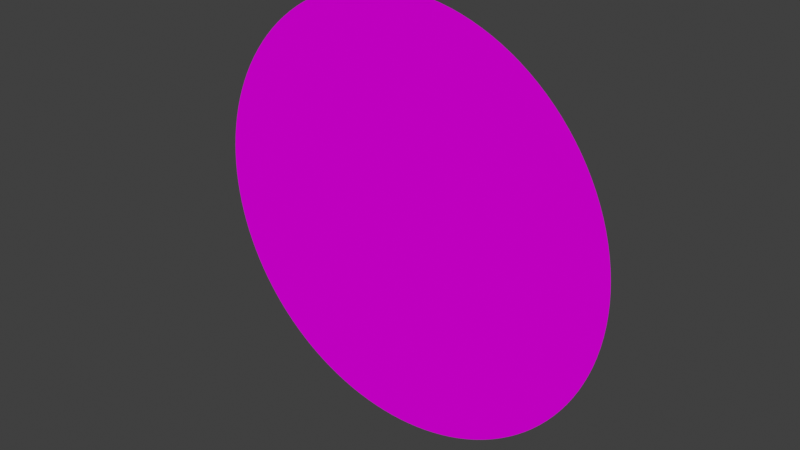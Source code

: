 # Source: shaken_sticker.blend  (saved by Blender 3.6.14; exported with 4.5.12 LTS)
import bpy
from mathutils import Matrix  # noqa: F401  (used for matrix-valued properties, if any)

bpy.ops.wm.read_factory_settings(use_empty=True)
scene = bpy.context.scene
scene.name = 'Scene'

# ---- images (referenced by path relative to the original .blend; pixels are not part of the script)
import os
ASSET_DIR = os.environ.get("B2B_ASSET_DIR", "")  # directory of the original .blend (textures are referenced by path, not embedded)
HERE = os.path.dirname(os.path.abspath(__file__))  # packed textures are extracted next to this script under _unpacked/

def load_image(name, relpath, width, height, colorspace="sRGB"):
    """Load a texture the original file referenced (path relative to the .blend, or extracted next to this script)."""
    p = next((c for c in (os.path.join(HERE, relpath), os.path.join(ASSET_DIR, relpath)) if relpath and os.path.exists(c)), "")
    if p:
        img = bpy.data.images.load(p, check_existing=True)
        img.name = name
    else:  # same state as the original file: an image datablock whose file is absent (Cycles renders it pink)
        img = bpy.data.images.new(name, width, height)
        img.source = "FILE"
        img.filepath = "//" + (relpath or name)
    img.colorspace_settings.name = colorspace
    return img
img_front_001 = load_image('front.001', 'project_base/vehicle/truck/upgrade/interior_decors/toyglass/shaken_sticker/texture/front.tga', 1024, 1024, 'sRGB')
img_back_001 = load_image('back.001', 'project_base/vehicle/truck/upgrade/interior_decors/toyglass/shaken_sticker/texture/back.tga', 1024, 1024, 'sRGB')
img_front = load_image('front', 'project_base/vehicle/truck/upgrade/interior_decors/toyglass/tenken_sticker/texture/front.tga', 1024, 1024, 'sRGB')
img_back = load_image('back', 'project_base/vehicle/truck/upgrade/interior_decors/toyglass/tenken_sticker/texture/back.tga', 1024, 1024, 'sRGB')

# ---- materials (node trees are filled in below, after node groups)
mat_front = bpy.data.materials.new('front')
mat_front.use_backface_culling = True
mat_front.use_transparent_shadow = False
mat_back = bpy.data.materials.new('back')
mat_back.alpha_threshold = 0.05
mat_back.use_backface_culling = True
mat_back.use_transparent_shadow = False
mat_tenken_front = bpy.data.materials.new('tenken_front')
mat_tenken_front.alpha_threshold = 0.05
mat_tenken_front.use_backface_culling = True
mat_tenken_front.use_transparent_shadow = False
mat_tenken_back = bpy.data.materials.new('tenken_back')
mat_tenken_back.use_backface_culling = True
mat_tenken_back.use_transparent_shadow = False

# ---- node groups
ng_scs_ng_lineartosrgb = bpy.data.node_groups.new('.SCS_NG_LinearToSRGB', 'ShaderNodeTree')
_s = ng_scs_ng_lineartosrgb.interface.new_socket(name='Value', in_out='OUTPUT', socket_type='NodeSocketFloat')
_s = ng_scs_ng_lineartosrgb.interface.new_socket(name='Value', in_out='INPUT', socket_type='NodeSocketFloat')
_N = ng_scs_ng_lineartosrgb.nodes; _L = ng_scs_ng_lineartosrgb.links
n0 = _N.new('NodeGroupInput'); n0.name = 'グループ入力'; n0.location = (-185, 0)
n1 = _N.new('NodeGroupOutput'); n1.name = 'グループ出力'; n1.location = (1295, 0)
n2 = _N.new('ShaderNodeMath'); n2.name = 'SMALL_FINAL=L*12.92'; n2.location = (555, 200)
n2.label = 'SMALL_FINAL=L*12.92'
n2.operation = 'MULTIPLY'
n2.inputs[1].default_value = 12.92
n3 = _N.new('ShaderNodeMath'); n3.name = 'BIG_LPOW=L^(1/2.4)'; n3.location = (185, -200)
n3.label = 'BIG_LPOW=L^(1/2.4)'
n3.operation = 'POWER'
n3.inputs[1].default_value = 0.4167
n4 = _N.new('ShaderNodeMath'); n4.name = 'BIG_LMULT=1.055*BIG_LPOW'; n4.location = (370, -200)
n4.label = 'BIG_LMULT=1.055*BIG_LPOW'
n4.operation = 'MULTIPLY'
n4.inputs[1].default_value = 1.055
n5 = _N.new('ShaderNodeMath'); n5.name = 'BIG_FINAL=BIG_LMULT-0.055'; n5.location = (555, -200)
n5.label = 'BIG_FINAL=BIG_LMULT-0.055'
n5.operation = 'SUBTRACT'
n5.inputs[1].default_value = 0.055
n6 = _N.new('ShaderNodeMath'); n6.name = 'IS_SMALL=L < 0.0031308'; n6.location = (740, 400)
n6.label = 'IS_SMALL=L < 0.0031308'
n6.operation = 'LESS_THAN'
n6.inputs[1].default_value = 0.003131
n7 = _N.new('ShaderNodeMath'); n7.name = 'IS_BIG=L > 0.0031308'; n7.location = (740, 0)
n7.label = 'IS_BIG=L > 0.0031308'
n7.operation = 'GREATER_THAN'
n7.inputs[1].default_value = 0.003131
n8 = _N.new('ShaderNodeMath'); n8.name = 'SMALL_FINAL*IS_SMALL'; n8.location = (925, 300)
n8.label = 'SMALL_FINAL*IS_SMALL'
n8.operation = 'MULTIPLY'
n9 = _N.new('ShaderNodeMath'); n9.name = 'BIG_FINAL*IS_BIG'; n9.location = (925, -100)
n9.label = 'BIG_FINAL*IS_BIG'
n9.operation = 'MULTIPLY'
n10 = _N.new('ShaderNodeMath'); n10.name = 'SMALL+BIG'; n10.location = (1110, 0)
n10.label = 'SMALL+BIG'
_L.new(n0.outputs[0], n3.inputs[0])
_L.new(n3.outputs[0], n4.inputs[0])
_L.new(n0.outputs[0], n2.inputs[0])
_L.new(n4.outputs[0], n5.inputs[0])
_L.new(n0.outputs[0], n6.inputs[0])
_L.new(n0.outputs[0], n7.inputs[0])
_L.new(n6.outputs[0], n8.inputs[0])
_L.new(n2.outputs[0], n8.inputs[1])
_L.new(n7.outputs[0], n9.inputs[0])
_L.new(n5.outputs[0], n9.inputs[1])
_L.new(n8.outputs[0], n10.inputs[0])
_L.new(n9.outputs[0], n10.inputs[1])
_L.new(n10.outputs[0], n1.inputs[0])
n1.is_active_output = True
ng_scs_ng_vcolorgroup = bpy.data.node_groups.new('.SCS_NG_VColorGroup', 'ShaderNodeTree')
_s = ng_scs_ng_vcolorgroup.interface.new_socket(name='Vertex Color', in_out='OUTPUT', socket_type='NodeSocketColor')
_s = ng_scs_ng_vcolorgroup.interface.new_socket(name='Vertex Color Alpha', in_out='OUTPUT', socket_type='NodeSocketFloat')
_N = ng_scs_ng_vcolorgroup.nodes; _L = ng_scs_ng_vcolorgroup.links
n0 = _N.new('NodeGroupOutput'); n0.name = 'グループ出力'; n0.location = (925, 0)
n1 = _N.new('ShaderNodeVertexColor'); n1.name = 'VertexColor'; n1.location = (185, 200)
n1.label = 'VertexColor'
n1.layer_name = 'Col'
n2 = _N.new('ShaderNodeVertexColor'); n2.name = 'VertexColorAlpha'; n2.location = (185, -100)
n2.label = 'VertexColorAlpha'
n2.layer_name = 'Col_alpha'
n3 = _N.new('ShaderNodeSeparateRGB'); n3.name = 'VertexColorToRGB'; n3.location = (370, 200)
n3.label = 'VertexColorToRGB'
n4 = _N.new('ShaderNodeRGBToBW'); n4.name = 'VertexColAToBW'; n4.location = (370, -100)
n4.label = 'VertexColAToBW'
n5 = _N.new('ShaderNodeGroup'); n5.name = 'RedLinearToSRGB'; n5.location = (555, 350)
n5.label = 'RedLinearToSRGB'
n5.node_tree = ng_scs_ng_lineartosrgb
n6 = _N.new('ShaderNodeGroup'); n6.name = 'GreenLinearToSRGB'; n6.location = (555, 200)
n6.label = 'GreenLinearToSRGB'
n6.node_tree = ng_scs_ng_lineartosrgb
n7 = _N.new('ShaderNodeGroup'); n7.name = 'BlueLinearToSRGB'; n7.location = (555, 50)
n7.label = 'BlueLinearToSRGB'
n7.node_tree = ng_scs_ng_lineartosrgb
n8 = _N.new('ShaderNodeGroup'); n8.name = 'ALphaLinearToSRGB'; n8.location = (555, -100)
n8.label = 'ALphaLinearToSRGB'
n8.node_tree = ng_scs_ng_lineartosrgb
n9 = _N.new('ShaderNodeMath'); n9.name = 'AlphaExtend'; n9.location = (740, -100)
n9.label = 'AlphaExtend'
n9.operation = 'MULTIPLY'
n9.inputs[1].default_value = 2.0
n10 = _N.new('ShaderNodeCombineRGB'); n10.name = 'VertexColorRGBCombine'; n10.location = (740, 200)
n10.label = 'VertexColorRGBCombine'
_L.new(n1.outputs[0], n3.inputs[0])
_L.new(n2.outputs[0], n4.inputs[0])
_L.new(n3.outputs[0], n5.inputs[0])
_L.new(n3.outputs[1], n6.inputs[0])
_L.new(n3.outputs[2], n7.inputs[0])
_L.new(n4.outputs[0], n8.inputs[0])
_L.new(n5.outputs[0], n10.inputs[0])
_L.new(n6.outputs[0], n10.inputs[1])
_L.new(n7.outputs[0], n10.inputs[2])
_L.new(n8.outputs[0], n9.inputs[0])
_L.new(n10.outputs[0], n0.inputs[0])
_L.new(n9.outputs[0], n0.inputs[1])
n0.is_active_output = True
ng_scs_ng_lightingevaluator = bpy.data.node_groups.new('.SCS_NG_LightingEvaluator', 'ShaderNodeTree')
_s = ng_scs_ng_lightingevaluator.interface.new_socket(name='Diffuse Lighting', in_out='OUTPUT', socket_type='NodeSocketColor')
_s = ng_scs_ng_lightingevaluator.interface.new_socket(name='Specular Lighting', in_out='OUTPUT', socket_type='NodeSocketColor')
_s = ng_scs_ng_lightingevaluator.interface.new_socket(name='Normal', in_out='OUTPUT', socket_type='NodeSocketVector')
_s = ng_scs_ng_lightingevaluator.interface.new_socket(name='Normal Vector', in_out='INPUT', socket_type='NodeSocketVector')
_s = ng_scs_ng_lightingevaluator.interface.new_socket(name='Incoming Vector', in_out='INPUT', socket_type='NodeSocketVector')
_s = ng_scs_ng_lightingevaluator.interface.new_socket(name='Shininess', in_out='INPUT', socket_type='NodeSocketFloat')
_s = ng_scs_ng_lightingevaluator.interface.new_socket(name='Flat Lighting', in_out='INPUT', socket_type='NodeSocketFloat')
_N = ng_scs_ng_lightingevaluator.nodes; _L = ng_scs_ng_lightingevaluator.links
n0 = _N.new('NodeGroupInput'); n0.name = 'グループ入力'; n0.location = (-185, -100)
n1 = _N.new('NodeGroupOutput'); n1.name = 'グループ出力'; n1.location = (2035, 0)
n2 = _N.new('ShaderNodeCombineXYZ'); n2.name = 'LightDir'; n2.location = (-370, 100)
n2.label = 'LightDir'
n2.inputs[1].default_value = 0.5
n2.inputs[2].default_value = -0.5
n3 = _N.new('ShaderNodeVectorTransform'); n3.name = 'CameraToWorld'; n3.location = (-185, 100)
n3.label = 'CameraToWorld'
n3.convert_from = 'CAMERA'
n3.convert_to = 'WORLD'
n4 = _N.new('ShaderNodeVectorMath'); n4.name = 'NormalizedCameraWorld'; n4.location = (0, 100)
n4.label = 'NormalizedCameraWorld'
n4.operation = 'NORMALIZE'
n5 = _N.new('ShaderNodeRGB'); n5.name = 'AmbientLightColor'; n5.location = (0, 600)
n5.label = 'AmbientLightColor'
n5.outputs[0].default_value = (0.3061, 0.3061, 0.3061, 1.0)
n6 = _N.new('ShaderNodeRGB'); n6.name = 'DiffuseLightColor'; n6.location = (0, 400)
n6.label = 'DiffuseLightColor'
n6.outputs[0].default_value = (0.903, 0.903, 0.903, 1.0)
n7 = _N.new('ShaderNodeRGB'); n7.name = 'SpecularLightColor'; n7.location = (0, -400)
n7.label = 'SpecularLightColor'
n7.outputs[0].default_value = (0.5085, 0.5085, 0.5085, 1.0)
n8 = _N.new('ShaderNodeVectorMath'); n8.name = 'NDotL=dot(NormalVector, NLight)'; n8.location = (370, 200)
n8.label = 'NDotL=dot(NormalVector, NLight)'
n8.operation = 'DOT_PRODUCT'
n9 = _N.new('ShaderNodeMath'); n9.name = 'DiffFac=max(0, NDotL)'; n9.location = (555, 300)
n9.label = 'DiffFac=max(0, NDotL)'
n9.operation = 'MAXIMUM'
n9.inputs[1].default_value = 0.0
n10 = _N.new('ShaderNodeVectorMath'); n10.name = 'Diff=DiffuseLightColor*DiffFac'; n10.location = (740, 450)
n10.label = 'Diff=DiffuseLightColor*DiffFac'
n10.operation = 'MULTIPLY'
n11 = _N.new('ShaderNodeVectorMath'); n11.name = 'DFlat=DiffuseLightColor*0.4'; n11.location = (740, 250)
n11.label = 'DFlat=DiffuseLightColor*0.4'
n11.operation = 'MULTIPLY'
n11.inputs[1].default_value = (0.4, 0.4, 0.4)
n12 = _N.new('ShaderNodeMixRGB'); n12.name = 'FlatFilter'; n12.location = (925, 400)
n12.label = 'FlatFilter'
n13 = _N.new('ShaderNodeVectorMath'); n13.name = 'D=AmbientLight+Diff'; n13.location = (1110, 600)
n13.label = 'D=AmbientLight+Diff'
n14 = _N.new('ShaderNodeVectorMath'); n14.name = 'NSum=IncomingVector+NLight'; n14.location = (370, 0)
n14.label = 'NSum=IncomingVector+NLight'
n15 = _N.new('ShaderNodeVectorMath'); n15.name = 'NHalf=normalize(NSum)'; n15.location = (555, 0)
n15.label = 'NHalf=normalize(NSum)'
n15.operation = 'NORMALIZE'
n16 = _N.new('ShaderNodeVectorMath'); n16.name = 'NDotH=dot(NormalVector, NHalf)'; n16.location = (740, -100)
n16.label = 'NDotH=dot(NormalVector, NHalf)'
n16.operation = 'DOT_PRODUCT'
n17 = _N.new('ShaderNodeMath'); n17.name = 'NDotHMax=max(0.0, NDotH)'; n17.location = (925, -100)
n17.label = 'NDotHMax=max(0.0, NDotH)'
n17.operation = 'MAXIMUM'
n17.inputs[1].default_value = 0.0
n18 = _N.new('ShaderNodeMath'); n18.name = 'NDotLSpecCut=NDotL*10'; n18.location = (1110, 0)
n18.label = 'NDotLSpecCut=NDotL*10'
n18.operation = 'MULTIPLY'
n18.use_clamp = True
n18.inputs[1].default_value = 10.0
n19 = _N.new('ShaderNodeMath'); n19.name = 'SpecFac=pow(NDotHMax, Shininess)'; n19.location = (1110, -200)
n19.label = 'SpecFac=pow(NDotHMax, Shininess)'
n19.operation = 'POWER'
n20 = _N.new('ShaderNodeMath'); n20.name = 'SpecFacSmooth=SpecFac*NDotLSpecCut'; n20.location = (1295, 0)
n20.label = 'SpecFacSmooth=SpecFac*NDotLSpecCut'
n20.operation = 'MULTIPLY'
n21 = _N.new('ShaderNodeVectorMath'); n21.name = 'S=SpecularLightColor*SpecFacSmooth'; n21.location = (1480, -200)
n21.label = 'S=SpecularLightColor*SpecFacSmooth'
n21.operation = 'MULTIPLY'
n22 = _N.new('ShaderNodeMixRGB'); n22.name = 'FlatFilter.001'; n22.location = (1665, -200)
n22.label = 'FlatFilter'
n22.inputs[2].default_value = (0.0, 0.0, 0.0, 0.0)
_L.new(n2.outputs[0], n3.inputs[0])
_L.new(n3.outputs[0], n4.inputs[0])
_L.new(n4.outputs[0], n8.inputs[0])
_L.new(n0.outputs[0], n8.inputs[1])
_L.new(n4.outputs[0], n14.inputs[0])
_L.new(n0.outputs[1], n14.inputs[1])
_L.new(n8.outputs[1], n9.inputs[0])
_L.new(n14.outputs[0], n15.inputs[0])
_L.new(n6.outputs[0], n10.inputs[0])
_L.new(n9.outputs[0], n10.inputs[1])
_L.new(n6.outputs[0], n11.inputs[0])
_L.new(n15.outputs[0], n16.inputs[0])
_L.new(n0.outputs[0], n16.inputs[1])
_L.new(n0.outputs[3], n12.inputs[0])
_L.new(n10.outputs[0], n12.inputs[1])
_L.new(n11.outputs[0], n12.inputs[2])
_L.new(n16.outputs[1], n17.inputs[0])
_L.new(n5.outputs[0], n13.inputs[0])
_L.new(n12.outputs[0], n13.inputs[1])
_L.new(n8.outputs[1], n18.inputs[0])
_L.new(n17.outputs[0], n19.inputs[0])
_L.new(n0.outputs[2], n19.inputs[1])
_L.new(n18.outputs[0], n20.inputs[0])
_L.new(n19.outputs[0], n20.inputs[1])
_L.new(n20.outputs[0], n21.inputs[0])
_L.new(n7.outputs[0], n21.inputs[1])
_L.new(n0.outputs[3], n22.inputs[0])
_L.new(n21.outputs[0], n22.inputs[1])
_L.new(n13.outputs[0], n1.inputs[0])
_L.new(n22.outputs[0], n1.inputs[1])
_L.new(n0.outputs[0], n1.inputs[2])
n1.is_active_output = True
ng_scs_ng_outputshadergroup = bpy.data.node_groups.new('.SCS_NG_OutputShaderGroup', 'ShaderNodeTree')
_s = ng_scs_ng_outputshadergroup.interface.new_socket(name='Shader', in_out='OUTPUT', socket_type='NodeSocketShader')
_s = ng_scs_ng_outputshadergroup.interface.new_socket(name='Color', in_out='INPUT', socket_type='NodeSocketColor')
_s = ng_scs_ng_outputshadergroup.interface.new_socket(name='Alpha', in_out='INPUT', socket_type='NodeSocketFloat')
_s.default_value = 1.0
_N = ng_scs_ng_outputshadergroup.nodes; _L = ng_scs_ng_outputshadergroup.links
n0 = _N.new('NodeGroupInput'); n0.name = 'グループ入力'; n0.location = (-185, 0)
n1 = _N.new('NodeGroupOutput'); n1.name = 'グループ出力'; n1.location = (555, 0)
n2 = _N.new('ShaderNodeEmission'); n2.name = 'EmissionMaterial'; n2.location = (185, 200)
n2.label = 'EmissionMaterial'
n3 = _N.new('ShaderNodeClamp'); n3.name = 'AlphaClamp'; n3.location = (185, 0)
n3.label = 'AlphaClamp'
n4 = _N.new('ShaderNodeBsdfTransparent'); n4.name = 'TransparentMaterial'; n4.location = (185, -200)
n4.label = 'TransparentMaterial'
n5 = _N.new('ShaderNodeMixShader'); n5.name = 'MixShader'; n5.location = (370, 0)
n5.label = 'MixShader'
_L.new(n0.outputs[0], n2.inputs[0])
_L.new(n0.outputs[1], n3.inputs[0])
_L.new(n3.outputs[0], n5.inputs[0])
_L.new(n4.outputs[0], n5.inputs[1])
_L.new(n2.outputs[0], n5.inputs[2])
_L.new(n5.outputs[0], n1.inputs[0])
n1.is_active_output = True
ng_scs_ng_composelighting = bpy.data.node_groups.new('.SCS_NG_ComposeLighting', 'ShaderNodeTree')
_s = ng_scs_ng_composelighting.interface.new_socket(name='Shader', in_out='OUTPUT', socket_type='NodeSocketShader')
_s = ng_scs_ng_composelighting.interface.new_socket(name='Color', in_out='OUTPUT', socket_type='NodeSocketColor')
_s = ng_scs_ng_composelighting.interface.new_socket(name='Alpha', in_out='OUTPUT', socket_type='NodeSocketFloat')
_s = ng_scs_ng_composelighting.interface.new_socket(name='AddAmbient', in_out='INPUT', socket_type='NodeSocketFloat')
_s = ng_scs_ng_composelighting.interface.new_socket(name='Diffuse Color', in_out='INPUT', socket_type='NodeSocketColor')
_s = ng_scs_ng_composelighting.interface.new_socket(name='Specular Color', in_out='INPUT', socket_type='NodeSocketColor')
_s = ng_scs_ng_composelighting.interface.new_socket(name='Env Color', in_out='INPUT', socket_type='NodeSocketColor')
_s = ng_scs_ng_composelighting.interface.new_socket(name='Diffuse Lighting', in_out='INPUT', socket_type='NodeSocketColor')
_s = ng_scs_ng_composelighting.interface.new_socket(name='Specular Lighting', in_out='INPUT', socket_type='NodeSocketColor')
_s = ng_scs_ng_composelighting.interface.new_socket(name='Alpha', in_out='INPUT', socket_type='NodeSocketFloat')
_N = ng_scs_ng_composelighting.nodes; _L = ng_scs_ng_composelighting.links
n0 = _N.new('NodeGroupInput'); n0.name = 'グループ入力'; n0.location = (-185, 0)
n1 = _N.new('NodeGroupOutput'); n1.name = 'グループ出力'; n1.location = (1480, 0)
n2 = _N.new('ShaderNodeRGB'); n2.name = 'AdditionalAmbientColor'; n2.location = (185, 400)
n2.label = 'AdditionalAmbientColor'
n2.outputs[0].default_value = (0.3061, 0.3061, 0.3061, 1.0)
n3 = _N.new('ShaderNodeVectorMath'); n3.name = 'AA=AddAmbient*AdditionalAmbientColor'; n3.location = (370, 350)
n3.label = 'AA=AddAmbient*AdditionalAmbientColor'
n3.operation = 'MULTIPLY'
n4 = _N.new('ShaderNodeVectorMath'); n4.name = 'DLF=DL+AA'; n4.location = (555, 300)
n4.label = 'DLF=DL+AA'
n5 = _N.new('ShaderNodeVectorMath'); n5.name = 'Diffuse=DC*DLF'; n5.location = (740, 250)
n5.label = 'Diffuse=DC*DLF'
n5.operation = 'MULTIPLY'
n6 = _N.new('ShaderNodeVectorMath'); n6.name = 'Specular=SC*SL'; n6.location = (740, 50)
n6.label = 'Specular=SC*SL'
n6.operation = 'MULTIPLY'
n7 = _N.new('ShaderNodeVectorMath'); n7.name = 'DiffSpec=Diffuse+Specular'; n7.location = (925, 100)
n7.label = 'DiffSpec=Diffuse+Specular'
n8 = _N.new('ShaderNodeVectorMath'); n8.name = 'Result=DiffSpec+Env'; n8.location = (1110, 0)
n8.label = 'Result=DiffSpec+Env'
n9 = _N.new('ShaderNodeGroup'); n9.name = 'OutMaterial'; n9.location = (1295, 0)
n9.label = 'OutMaterial'
n9.node_tree = ng_scs_ng_outputshadergroup
_L.new(n2.outputs[0], n3.inputs[0])
_L.new(n0.outputs[0], n3.inputs[1])
_L.new(n3.outputs[0], n4.inputs[0])
_L.new(n0.outputs[4], n4.inputs[1])
_L.new(n4.outputs[0], n5.inputs[0])
_L.new(n0.outputs[1], n5.inputs[1])
_L.new(n0.outputs[2], n6.inputs[0])
_L.new(n0.outputs[5], n6.inputs[1])
_L.new(n5.outputs[0], n7.inputs[0])
_L.new(n6.outputs[0], n7.inputs[1])
_L.new(n7.outputs[0], n8.inputs[0])
_L.new(n0.outputs[3], n8.inputs[1])
_L.new(n8.outputs[0], n9.inputs[0])
_L.new(n0.outputs[6], n9.inputs[1])
_L.new(n9.outputs[0], n1.inputs[0])
_L.new(n8.outputs[0], n1.inputs[1])
_L.new(n0.outputs[6], n1.inputs[2])
n1.is_active_output = True
ng_scs_ng_alpharemapgroup = bpy.data.node_groups.new('.SCS_NG_AlphaRemapGroup', 'ShaderNodeTree')
_s = ng_scs_ng_alpharemapgroup.interface.new_socket(name='Weighted Alpha', in_out='OUTPUT', socket_type='NodeSocketFloat')
_s = ng_scs_ng_alpharemapgroup.interface.new_socket(name='Alpha', in_out='INPUT', socket_type='NodeSocketFloat')
_s = ng_scs_ng_alpharemapgroup.interface.new_socket(name='Factor1', in_out='INPUT', socket_type='NodeSocketFloat')
_s = ng_scs_ng_alpharemapgroup.interface.new_socket(name='Factor2', in_out='INPUT', socket_type='NodeSocketFloat')
_N = ng_scs_ng_alpharemapgroup.nodes; _L = ng_scs_ng_alpharemapgroup.links
n0 = _N.new('NodeGroupInput'); n0.name = 'グループ入力'; n0.location = (0, 0)
n1 = _N.new('NodeGroupOutput'); n1.name = 'グループ出力'; n1.location = (555, 0)
n2 = _N.new('ShaderNodeMath'); n2.name = 'MultiplyFact1'; n2.location = (185, 100)
n2.label = 'MultiplyFact1'
n2.operation = 'MULTIPLY'
n3 = _N.new('ShaderNodeMath'); n3.name = 'AddFact2'; n3.location = (370, 0)
n3.label = 'AddFact2'
n3.use_clamp = True
_L.new(n0.outputs[0], n2.inputs[0])
_L.new(n0.outputs[1], n2.inputs[1])
_L.new(n2.outputs[0], n3.inputs[0])
_L.new(n0.outputs[2], n3.inputs[1])
_L.new(n3.outputs[0], n1.inputs[0])
n1.is_active_output = True

# ---- material node trees
mat_front.use_nodes = True; mat_front.node_tree.nodes.clear()
_N = mat_front.node_tree.nodes; _L = mat_front.node_tree.links
n0 = _N.new('ShaderNodeGroup'); n0.name = 'VColorGroup'; n0.location = (-185, 1650)
n0.label = 'VColorGroup'
n0.node_tree = ng_scs_ng_vcolorgroup
n1 = _N.new('ShaderNodeUVMap'); n1.name = 'FirstUVs'; n1.location = (-185, 1500)
n1.label = 'FirstUVs'
n1.uv_map = 'UV_0'
n2 = _N.new('ShaderNodeNewGeometry'); n2.name = 'Geometry'; n2.location = (-185, 1350)
n2.label = 'Geometry'
n3 = _N.new('ShaderNodeRGB'); n3.name = 'DiffuseColor'; n3.location = (185, 1700)
n3.label = 'DiffuseColor'
n3.outputs[0].default_value = (1.0, 1.0, 1.0, 1.0)
n4 = _N.new('ShaderNodeRGB'); n4.name = 'SpecularColor'; n4.location = (185, 1900)
n4.label = 'SpecularColor'
n4.outputs[0].default_value = (1.0, 1.0, 1.0, 1.0)
n5 = _N.new('ShaderNodeVectorMath'); n5.name = 'VertexColorScale'; n5.location = (555, 1550)
n5.label = 'VertexColorScale'
n5.operation = 'MULTIPLY'
n5.inputs[1].default_value = (2.0, 2.0, 2.0)
n6 = _N.new('ShaderNodeMath'); n6.name = 'OpacityMultiplier'; n6.location = (555, 1300)
n6.label = 'OpacityMultiplier'
n6.operation = 'MULTIPLY'
n7 = _N.new('ShaderNodeTexImage'); n7.name = 'BaseTex'; n7.location = (185, 1500)
n7.label = 'BaseTex'
n7.width = 140
n7.image = img_front_001
n7.extension = 'EXTEND'
n8 = _N.new('ShaderNodeVectorMath'); n8.name = 'VertexColorMultiplier'; n8.location = (740, 1500)
n8.label = 'VertexColorMultiplier'
n8.operation = 'MULTIPLY'
n9 = _N.new('ShaderNodeVectorMath'); n9.name = 'DiffMultiplier'; n9.location = (925, 1650)
n9.label = 'DiffMultiplier'
n9.operation = 'MULTIPLY'
n10 = _N.new('ShaderNodeGroup'); n10.name = 'LightingEvaluator'; n10.location = (1295, 1800)
n10.label = 'LightingEvaluator'
n10.node_tree = ng_scs_ng_lightingevaluator
n10.inputs[2].default_value = 50.0
n10.inputs[3].default_value = 0.0
n11 = _N.new('ShaderNodeGroup'); n11.name = 'ComposeLighting'; n11.location = (1480, 2000)
n11.label = 'ComposeLighting'
n11.node_tree = ng_scs_ng_composelighting
n11.inputs[0].default_value = 0.0
n11.inputs[3].default_value = (0.0, 0.0, 0.0, 1.0)
n11.inputs[6].default_value = 1.0
n12 = _N.new('ShaderNodeOutputMaterial'); n12.name = 'Output'; n12.location = (1665, 1800)
n12.label = 'Output'
n13 = _N.new('ShaderNodeVectorMath'); n13.name = 'SpecMultiplier'; n13.location = (555, 1900)
n13.label = 'SpecMultiplier'
n13.operation = 'MULTIPLY'
n14 = _N.new('ShaderNodeGroup'); n14.name = 'RemapAlphaToWeight'; n14.location = (370, 1900)
n14.label = 'RemapAlphaToWeight'
n14.node_tree = ng_scs_ng_alpharemapgroup
n14.inputs[1].default_value = 1.0
n14.inputs[2].default_value = 0.0
_L.new(n1.outputs[0], n7.inputs[0])
_L.new(n0.outputs[0], n5.inputs[0])
_L.new(n5.outputs[0], n8.inputs[0])
_L.new(n7.outputs[0], n8.inputs[1])
_L.new(n3.outputs[0], n9.inputs[0])
_L.new(n8.outputs[0], n9.inputs[1])
_L.new(n7.outputs[1], n6.inputs[0])
_L.new(n0.outputs[1], n6.inputs[1])
_L.new(n2.outputs[1], n10.inputs[0])
_L.new(n2.outputs[4], n10.inputs[1])
_L.new(n9.outputs[0], n11.inputs[1])
_L.new(n10.outputs[1], n11.inputs[5])
_L.new(n10.outputs[0], n11.inputs[4])
_L.new(n11.outputs[0], n12.inputs[0])
_L.new(n7.outputs[1], n14.inputs[0])
_L.new(n14.outputs[0], n13.inputs[1])
_L.new(n4.outputs[0], n13.inputs[0])
_L.new(n13.outputs[0], n11.inputs[2])
n12.is_active_output = True
mat_back.use_nodes = True; mat_back.node_tree.nodes.clear()
_N = mat_back.node_tree.nodes; _L = mat_back.node_tree.links
n0 = _N.new('ShaderNodeGroup'); n0.name = 'VColorGroup'; n0.location = (-185, 1650)
n0.label = 'VColorGroup'
n0.node_tree = ng_scs_ng_vcolorgroup
n1 = _N.new('ShaderNodeUVMap'); n1.name = 'FirstUVs'; n1.location = (-185, 1500)
n1.label = 'FirstUVs'
n1.uv_map = 'UV_0'
n2 = _N.new('ShaderNodeNewGeometry'); n2.name = 'Geometry'; n2.location = (-185, 1350)
n2.label = 'Geometry'
n3 = _N.new('ShaderNodeRGB'); n3.name = 'DiffuseColor'; n3.location = (185, 1700)
n3.label = 'DiffuseColor'
n3.outputs[0].default_value = (1.0, 1.0, 1.0, 1.0)
n4 = _N.new('ShaderNodeRGB'); n4.name = 'SpecularColor'; n4.location = (185, 1900)
n4.label = 'SpecularColor'
n4.outputs[0].default_value = (1.0, 1.0, 1.0, 1.0)
n5 = _N.new('ShaderNodeVectorMath'); n5.name = 'VertexColorScale'; n5.location = (555, 1550)
n5.label = 'VertexColorScale'
n5.operation = 'MULTIPLY'
n5.inputs[1].default_value = (2.0, 2.0, 2.0)
n6 = _N.new('ShaderNodeMath'); n6.name = 'OpacityMultiplier'; n6.location = (555, 1300)
n6.label = 'OpacityMultiplier'
n6.operation = 'MULTIPLY'
n7 = _N.new('ShaderNodeTexImage'); n7.name = 'BaseTex'; n7.location = (185, 1500)
n7.label = 'BaseTex'
n7.width = 140
n7.image = img_back_001
n7.extension = 'EXTEND'
n8 = _N.new('ShaderNodeVectorMath'); n8.name = 'VertexColorMultiplier'; n8.location = (740, 1500)
n8.label = 'VertexColorMultiplier'
n8.operation = 'MULTIPLY'
n9 = _N.new('ShaderNodeVectorMath'); n9.name = 'DiffMultiplier'; n9.location = (925, 1650)
n9.label = 'DiffMultiplier'
n9.operation = 'MULTIPLY'
n10 = _N.new('ShaderNodeGroup'); n10.name = 'LightingEvaluator'; n10.location = (1295, 1800)
n10.label = 'LightingEvaluator'
n10.node_tree = ng_scs_ng_lightingevaluator
n10.inputs[2].default_value = 50.0
n10.inputs[3].default_value = 0.0
n11 = _N.new('ShaderNodeGroup'); n11.name = 'ComposeLighting'; n11.location = (1480, 2000)
n11.label = 'ComposeLighting'
n11.node_tree = ng_scs_ng_composelighting
n11.inputs[0].default_value = 0.0
n11.inputs[3].default_value = (0.0, 0.0, 0.0, 1.0)
n11.inputs[6].default_value = 1.0
n12 = _N.new('ShaderNodeOutputMaterial'); n12.name = 'Output'; n12.location = (1665, 1800)
n12.label = 'Output'
n13 = _N.new('ShaderNodeVectorMath'); n13.name = 'SpecMultiplier'; n13.location = (555, 1900)
n13.label = 'SpecMultiplier'
n13.operation = 'MULTIPLY'
n14 = _N.new('ShaderNodeGroup'); n14.name = 'RemapAlphaToWeight'; n14.location = (370, 1900)
n14.label = 'RemapAlphaToWeight'
n14.node_tree = ng_scs_ng_alpharemapgroup
n14.inputs[1].default_value = 1.0
n14.inputs[2].default_value = 0.0
_L.new(n1.outputs[0], n7.inputs[0])
_L.new(n0.outputs[0], n5.inputs[0])
_L.new(n5.outputs[0], n8.inputs[0])
_L.new(n7.outputs[0], n8.inputs[1])
_L.new(n3.outputs[0], n9.inputs[0])
_L.new(n8.outputs[0], n9.inputs[1])
_L.new(n7.outputs[1], n6.inputs[0])
_L.new(n0.outputs[1], n6.inputs[1])
_L.new(n2.outputs[1], n10.inputs[0])
_L.new(n2.outputs[4], n10.inputs[1])
_L.new(n9.outputs[0], n11.inputs[1])
_L.new(n10.outputs[1], n11.inputs[5])
_L.new(n10.outputs[0], n11.inputs[4])
_L.new(n11.outputs[0], n12.inputs[0])
_L.new(n7.outputs[1], n14.inputs[0])
_L.new(n14.outputs[0], n13.inputs[1])
_L.new(n4.outputs[0], n13.inputs[0])
_L.new(n13.outputs[0], n11.inputs[2])
n12.is_active_output = True
mat_tenken_front.use_nodes = True; mat_tenken_front.node_tree.nodes.clear()
_N = mat_tenken_front.node_tree.nodes; _L = mat_tenken_front.node_tree.links
n0 = _N.new('ShaderNodeGroup'); n0.name = 'VColorGroup'; n0.location = (-185, 1650)
n0.label = 'VColorGroup'
n0.node_tree = ng_scs_ng_vcolorgroup
n1 = _N.new('ShaderNodeUVMap'); n1.name = 'FirstUVs'; n1.location = (-185, 1500)
n1.label = 'FirstUVs'
n1.uv_map = 'UVマップ'
n2 = _N.new('ShaderNodeNewGeometry'); n2.name = 'Geometry'; n2.location = (-185, 1350)
n2.label = 'Geometry'
n3 = _N.new('ShaderNodeRGB'); n3.name = 'DiffuseColor'; n3.location = (185, 1700)
n3.label = 'DiffuseColor'
n3.outputs[0].default_value = (1.0, 1.0, 1.0, 1.0)
n4 = _N.new('ShaderNodeRGB'); n4.name = 'SpecularColor'; n4.location = (185, 1900)
n4.label = 'SpecularColor'
n4.outputs[0].default_value = (1.0, 1.0, 1.0, 1.0)
n5 = _N.new('ShaderNodeVectorMath'); n5.name = 'VertexColorScale'; n5.location = (555, 1550)
n5.label = 'VertexColorScale'
n5.operation = 'MULTIPLY'
n5.inputs[1].default_value = (2.0, 2.0, 2.0)
n6 = _N.new('ShaderNodeMath'); n6.name = 'OpacityMultiplier'; n6.location = (555, 1300)
n6.label = 'OpacityMultiplier'
n6.operation = 'MULTIPLY'
n7 = _N.new('ShaderNodeTexImage'); n7.name = 'BaseTex'; n7.location = (185, 1500)
n7.label = 'BaseTex'
n7.width = 140
n7.image = img_front
n7.extension = 'EXTEND'
n8 = _N.new('ShaderNodeVectorMath'); n8.name = 'VertexColorMultiplier'; n8.location = (740, 1500)
n8.label = 'VertexColorMultiplier'
n8.operation = 'MULTIPLY'
n9 = _N.new('ShaderNodeVectorMath'); n9.name = 'DiffMultiplier'; n9.location = (925, 1650)
n9.label = 'DiffMultiplier'
n9.operation = 'MULTIPLY'
n10 = _N.new('ShaderNodeGroup'); n10.name = 'LightingEvaluator'; n10.location = (1295, 1800)
n10.label = 'LightingEvaluator'
n10.node_tree = ng_scs_ng_lightingevaluator
n10.inputs[2].default_value = 50.0
n10.inputs[3].default_value = 0.0
n11 = _N.new('ShaderNodeGroup'); n11.name = 'ComposeLighting'; n11.location = (1480, 2000)
n11.label = 'ComposeLighting'
n11.node_tree = ng_scs_ng_composelighting
n11.inputs[0].default_value = 0.0
n11.inputs[3].default_value = (0.0, 0.0, 0.0, 1.0)
n11.inputs[6].default_value = 1.0
n12 = _N.new('ShaderNodeOutputMaterial'); n12.name = 'Output'; n12.location = (1665, 1800)
n12.label = 'Output'
n13 = _N.new('ShaderNodeVectorMath'); n13.name = 'SpecMultiplier'; n13.location = (555, 1900)
n13.label = 'SpecMultiplier'
n13.operation = 'MULTIPLY'
n14 = _N.new('ShaderNodeGroup'); n14.name = 'RemapAlphaToWeight'; n14.location = (370, 1900)
n14.label = 'RemapAlphaToWeight'
n14.node_tree = ng_scs_ng_alpharemapgroup
n14.inputs[1].default_value = 1.0
n14.inputs[2].default_value = 0.0
_L.new(n1.outputs[0], n7.inputs[0])
_L.new(n0.outputs[0], n5.inputs[0])
_L.new(n5.outputs[0], n8.inputs[0])
_L.new(n7.outputs[0], n8.inputs[1])
_L.new(n3.outputs[0], n9.inputs[0])
_L.new(n8.outputs[0], n9.inputs[1])
_L.new(n7.outputs[1], n6.inputs[0])
_L.new(n0.outputs[1], n6.inputs[1])
_L.new(n2.outputs[1], n10.inputs[0])
_L.new(n2.outputs[4], n10.inputs[1])
_L.new(n9.outputs[0], n11.inputs[1])
_L.new(n10.outputs[1], n11.inputs[5])
_L.new(n10.outputs[0], n11.inputs[4])
_L.new(n11.outputs[0], n12.inputs[0])
_L.new(n7.outputs[1], n14.inputs[0])
_L.new(n14.outputs[0], n13.inputs[1])
_L.new(n4.outputs[0], n13.inputs[0])
_L.new(n13.outputs[0], n11.inputs[2])
n12.is_active_output = True
mat_tenken_back.use_nodes = True; mat_tenken_back.node_tree.nodes.clear()
_N = mat_tenken_back.node_tree.nodes; _L = mat_tenken_back.node_tree.links
n0 = _N.new('ShaderNodeGroup'); n0.name = 'VColorGroup'; n0.location = (-185, 1650)
n0.label = 'VColorGroup'
n0.node_tree = ng_scs_ng_vcolorgroup
n1 = _N.new('ShaderNodeUVMap'); n1.name = 'FirstUVs'; n1.location = (-185, 1500)
n1.label = 'FirstUVs'
n1.uv_map = 'UVマップ'
n2 = _N.new('ShaderNodeNewGeometry'); n2.name = 'Geometry'; n2.location = (-185, 1350)
n2.label = 'Geometry'
n3 = _N.new('ShaderNodeRGB'); n3.name = 'DiffuseColor'; n3.location = (185, 1700)
n3.label = 'DiffuseColor'
n3.outputs[0].default_value = (1.0, 1.0, 1.0, 1.0)
n4 = _N.new('ShaderNodeRGB'); n4.name = 'SpecularColor'; n4.location = (185, 1900)
n4.label = 'SpecularColor'
n4.outputs[0].default_value = (1.0, 1.0, 1.0, 1.0)
n5 = _N.new('ShaderNodeVectorMath'); n5.name = 'VertexColorScale'; n5.location = (555, 1550)
n5.label = 'VertexColorScale'
n5.operation = 'MULTIPLY'
n5.inputs[1].default_value = (2.0, 2.0, 2.0)
n6 = _N.new('ShaderNodeMath'); n6.name = 'OpacityMultiplier'; n6.location = (555, 1300)
n6.label = 'OpacityMultiplier'
n6.operation = 'MULTIPLY'
n7 = _N.new('ShaderNodeTexImage'); n7.name = 'BaseTex'; n7.location = (185, 1500)
n7.label = 'BaseTex'
n7.width = 140
n7.image = img_back
n7.extension = 'EXTEND'
n8 = _N.new('ShaderNodeVectorMath'); n8.name = 'VertexColorMultiplier'; n8.location = (740, 1500)
n8.label = 'VertexColorMultiplier'
n8.operation = 'MULTIPLY'
n9 = _N.new('ShaderNodeVectorMath'); n9.name = 'DiffMultiplier'; n9.location = (925, 1650)
n9.label = 'DiffMultiplier'
n9.operation = 'MULTIPLY'
n10 = _N.new('ShaderNodeGroup'); n10.name = 'LightingEvaluator'; n10.location = (1295, 1800)
n10.label = 'LightingEvaluator'
n10.node_tree = ng_scs_ng_lightingevaluator
n10.inputs[2].default_value = 50.0
n10.inputs[3].default_value = 0.0
n11 = _N.new('ShaderNodeGroup'); n11.name = 'ComposeLighting'; n11.location = (1480, 2000)
n11.label = 'ComposeLighting'
n11.node_tree = ng_scs_ng_composelighting
n11.inputs[0].default_value = 0.0
n11.inputs[3].default_value = (0.0, 0.0, 0.0, 1.0)
n11.inputs[6].default_value = 1.0
n12 = _N.new('ShaderNodeOutputMaterial'); n12.name = 'Output'; n12.location = (1665, 1800)
n12.label = 'Output'
n13 = _N.new('ShaderNodeVectorMath'); n13.name = 'SpecMultiplier'; n13.location = (555, 1900)
n13.label = 'SpecMultiplier'
n13.operation = 'MULTIPLY'
n14 = _N.new('ShaderNodeGroup'); n14.name = 'RemapAlphaToWeight'; n14.location = (370, 1900)
n14.label = 'RemapAlphaToWeight'
n14.node_tree = ng_scs_ng_alpharemapgroup
n14.inputs[1].default_value = 1.0
n14.inputs[2].default_value = 0.0
_L.new(n1.outputs[0], n7.inputs[0])
_L.new(n0.outputs[0], n5.inputs[0])
_L.new(n5.outputs[0], n8.inputs[0])
_L.new(n7.outputs[0], n8.inputs[1])
_L.new(n3.outputs[0], n9.inputs[0])
_L.new(n8.outputs[0], n9.inputs[1])
_L.new(n7.outputs[1], n6.inputs[0])
_L.new(n0.outputs[1], n6.inputs[1])
_L.new(n2.outputs[1], n10.inputs[0])
_L.new(n2.outputs[4], n10.inputs[1])
_L.new(n9.outputs[0], n11.inputs[1])
_L.new(n10.outputs[1], n11.inputs[5])
_L.new(n10.outputs[0], n11.inputs[4])
_L.new(n11.outputs[0], n12.inputs[0])
_L.new(n7.outputs[1], n14.inputs[0])
_L.new(n14.outputs[0], n13.inputs[1])
_L.new(n4.outputs[0], n13.inputs[0])
_L.new(n13.outputs[0], n11.inputs[2])
n12.is_active_output = True

# ---- world
world_world = bpy.data.worlds.new('World'); scene.world = world_world
world_world.use_nodes = True; world_world.node_tree.nodes.clear()
_N = world_world.node_tree.nodes; _L = world_world.node_tree.links
n0 = _N.new('ShaderNodeOutputWorld'); n0.name = 'World Output'; n0.location = (300, 300)
n1 = _N.new('ShaderNodeBackground'); n1.name = 'Background'; n1.location = (10, 300)
n1.inputs[0].default_value = (0.05088, 0.05088, 0.05088, 1.0)
_L.new(n1.outputs[0], n0.inputs[0])
n0.is_active_output = True
world_world.color = (0.05088, 0.05088, 0.05088)
world_world.use_sun_shadow = False
world_world.sun_shadow_jitter_overblur = 0.0

# ---- meshes
me_front = bpy.data.meshes.new('front')
me_front.from_pydata([(-0.02, -0.02, 0.0), (0.02, -0.02, 0.0), (-0.02, 0.02, 0.0), (0.02, 0.02, 0.0)], [], [(0, 1, 3, 2)])
_uv = me_front.uv_layers.new(name='UV_0')
_uv.uv.foreach_set('vector', [0.0, 0.0, 1.0, 0.0, 1.0, 1.0, 0.0, 1.0])
_ca = me_front.color_attributes.new('Col', 'FLOAT_COLOR', 'CORNER')
_ca.data.foreach_set('color', [0.214, 0.214, 0.214, 1.0, 0.214, 0.214, 0.214, 1.0, 0.214, 0.214, 0.214, 1.0, 0.214, 0.214, 0.214, 1.0])
_ca = me_front.color_attributes.new('Col_alpha', 'FLOAT_COLOR', 'CORNER')
_ca.data.foreach_set('color', [0.214, 0.214, 0.214, 1.0, 0.214, 0.214, 0.214, 1.0, 0.214, 0.214, 0.214, 1.0, 0.214, 0.214, 0.214, 1.0])
me_front.materials.append(mat_front)
me_front.update()
me_back = bpy.data.meshes.new('back')
me_back.from_pydata([(-0.02, -0.02, 0.0), (0.02, -0.02, 0.0), (-0.02, 0.02, 0.0), (0.02, 0.02, 0.0)], [], [(0, 2, 3, 1)])
_uv = me_back.uv_layers.new(name='UV_0')
_uv.uv.foreach_set('vector', [1.0, 0.000452, 0.9995, 1.0, -0.0002516, 0.9995, 0.0004518, -0.0002516])
_ca = me_back.color_attributes.new('Col', 'FLOAT_COLOR', 'CORNER')
_ca.data.foreach_set('color', [0.214, 0.214, 0.214, 1.0, 0.214, 0.214, 0.214, 1.0, 0.214, 0.214, 0.214, 1.0, 0.214, 0.214, 0.214, 1.0])
_ca = me_back.color_attributes.new('Col_alpha', 'FLOAT_COLOR', 'CORNER')
_ca.data.foreach_set('color', [0.214, 0.214, 0.214, 1.0, 0.214, 0.214, 0.214, 1.0, 0.214, 0.214, 0.214, 1.0, 0.214, 0.214, 0.214, 1.0])
me_back.materials.append(mat_back)
me_back.update()
me_tenken_front = bpy.data.meshes.new('tenken_front')
me_tenken_front.from_pydata([(0.0, 0.07, 0.0), (-0.003435, 0.06992, 0.0), (-0.006861, 0.06966, 0.0), (-0.01027, 0.06924, 0.0), (-0.01366, 0.06865, 0.0), (-0.01701, 0.0679, 0.0), (-0.02032, 0.06699, 0.0), (-0.02358, 0.06591, 0.0), (-0.02679, 0.06467, 0.0), (-0.02993, 0.06328, 0.0), (-0.033, 0.06173, 0.0), (-0.03599, 0.06004, 0.0), (-0.03889, 0.0582, 0.0), (-0.0417, 0.05622, 0.0), (-0.04441, 0.05411, 0.0), (-0.04701, 0.05187, 0.0), (-0.0495, 0.0495, 0.0), (-0.05187, 0.04701, 0.0), (-0.05411, 0.04441, 0.0), (-0.05622, 0.0417, 0.0), (-0.0582, 0.03889, 0.0), (-0.06004, 0.03599, 0.0), (-0.06173, 0.033, 0.0), (-0.06328, 0.02993, 0.0), (-0.06467, 0.02679, 0.0), (-0.06591, 0.02358, 0.0), (-0.06699, 0.02032, 0.0), (-0.0679, 0.01701, 0.0), (-0.06865, 0.01366, 0.0), (-0.06924, 0.01027, 0.0), (-0.06966, 0.006861, 0.0), (-0.06992, 0.003435, 0.0), (-0.07, 0.0, 0.0), (-0.06992, -0.003435, 0.0), (-0.06966, -0.006861, 0.0), (-0.06924, -0.01027, 0.0), (-0.06865, -0.01366, 0.0), (-0.0679, -0.01701, 0.0), (-0.06699, -0.02032, 0.0), (-0.06591, -0.02358, 0.0), (-0.06467, -0.02679, 0.0), (-0.06328, -0.02993, 0.0), (-0.06173, -0.033, 0.0), (-0.06004, -0.03599, 0.0), (-0.0582, -0.03889, 0.0), (-0.05622, -0.0417, 0.0), (-0.05411, -0.04441, 0.0), (-0.05187, -0.04701, 0.0), (-0.0495, -0.0495, 0.0), (-0.04701, -0.05187, 0.0), (-0.04441, -0.05411, 0.0), (-0.0417, -0.05622, 0.0), (-0.03889, -0.0582, 0.0), (-0.03599, -0.06004, 0.0), (-0.033, -0.06173, 0.0), (-0.02993, -0.06328, 0.0), (-0.02679, -0.06467, 0.0), (-0.02358, -0.06591, 0.0), (-0.02032, -0.06699, 0.0), (-0.01701, -0.0679, 0.0), (-0.01366, -0.06865, 0.0), (-0.01027, -0.06924, 0.0), (-0.006861, -0.06966, 0.0), (-0.003435, -0.06992, 0.0), (0.0, -0.07, 0.0), (0.003435, -0.06992, 0.0), (0.006861, -0.06966, 0.0), (0.01027, -0.06924, 0.0), (0.01366, -0.06865, 0.0), (0.01701, -0.0679, 0.0), (0.02032, -0.06699, 0.0), (0.02358, -0.06591, 0.0), (0.02679, -0.06467, 0.0), (0.02993, -0.06328, 0.0), (0.033, -0.06173, 0.0), (0.03599, -0.06004, 0.0), (0.03889, -0.0582, 0.0), (0.0417, -0.05622, 0.0), (0.04441, -0.05411, 0.0), (0.04701, -0.05187, 0.0), (0.0495, -0.0495, 0.0), (0.05187, -0.04701, 0.0), (0.05411, -0.04441, 0.0), (0.05622, -0.0417, 0.0), (0.0582, -0.03889, 0.0), (0.06004, -0.03599, 0.0), (0.06173, -0.033, 0.0), (0.06328, -0.02993, 0.0), (0.06467, -0.02679, 0.0), (0.06591, -0.02358, 0.0), (0.06699, -0.02032, 0.0), (0.0679, -0.01701, 0.0), (0.06865, -0.01366, 0.0), (0.06924, -0.01027, 0.0), (0.06966, -0.006861, 0.0), (0.06992, -0.003435, 0.0), (0.07, 0.0, 0.0), (0.06992, 0.003435, 0.0), (0.06966, 0.006861, 0.0), (0.06924, 0.01027, 0.0), (0.06865, 0.01366, 0.0), (0.0679, 0.01701, 0.0), (0.06699, 0.02032, 0.0), (0.06591, 0.02358, 0.0), (0.06467, 0.02679, 0.0), (0.06328, 0.02993, 0.0), (0.06173, 0.033, 0.0), (0.06004, 0.03599, 0.0), (0.0582, 0.03889, 0.0), (0.05622, 0.0417, 0.0), (0.05411, 0.04441, 0.0), (0.05187, 0.04701, 0.0), (0.0495, 0.0495, 0.0), (0.04701, 0.05187, 0.0), (0.04441, 0.05411, 0.0), (0.0417, 0.05622, 0.0), (0.03889, 0.0582, 0.0), (0.03599, 0.06004, 0.0), (0.033, 0.06173, 0.0), (0.02993, 0.06328, 0.0), (0.02679, 0.06467, 0.0), (0.02358, 0.06591, 0.0), (0.02032, 0.06699, 0.0), (0.01701, 0.0679, 0.0), (0.01366, 0.06865, 0.0), (0.01027, 0.06924, 0.0), (0.006861, 0.06966, 0.0), (0.003435, 0.06992, 0.0)], [], [(1, 2, 3, 4, 5, 6, 7, 8, 9, 10, 11, 12, 13, 14, 15, 16, 17, 18, 19, 20, 21, 22, 23, 24, 25, 26, 27, 28, 29, 30, 31, 32, 33, 34, 35, 36, 37, 38, 39, 40, 41, 42, 43, 44, 45, 46, 47, 48, 49, 50, 51, 52, 53, 54, 55, 56, 57, 58, 59, 60, 61, 62, 63, 64, 65, 66, 67, 68, 69, 70, 71, 72, 73, 74, 75, 76, 77, 78, 79, 80, 81, 82, 83, 84, 85, 86, 87, 88, 89, 90, 91, 92, 93, 94, 95, 96, 97, 98, 99, 100, 101, 102, 103, 104, 105, 106, 107, 108, 109, 110, 111, 112, 113, 114, 115, 116, 117, 118, 119, 120, 121, 122, 123, 124, 125, 126, 127, 0)])
_uv = me_tenken_front.uv_layers.new(name='UVマップ')
_uv.uv.foreach_set('vector', [0.9991, 0.5304, 0.997, 0.5549, 0.9937, 0.5792, 0.9893, 0.6033, 0.9836, 0.6272, 0.9768, 0.6508, 0.9688, 0.674, 0.9597, 0.6968, 0.9495, 0.7191, 0.9382, 0.7409, 0.9259, 0.7621, 0.9125, 0.7827, 0.8981, 0.8026, 0.8828, 0.8217, 0.8665, 0.8401, 0.8494, 0.8577, 0.8314, 0.8744, 0.8127, 0.8902, 0.7931, 0.9051, 0.7729, 0.919, 0.752, 0.9319, 0.7305, 0.9437, 0.7085, 0.9545, 0.6859, 0.9642, 0.6629, 0.9728, 0.6395, 0.9802, 0.6158, 0.9865, 0.5918, 0.9916, 0.5676, 0.9955, 0.5432, 0.9982, 0.5187, 0.9997, 0.4941, 1.0, 0.4696, 0.9991, 0.4451, 0.997, 0.4208, 0.9937, 0.3967, 0.9893, 0.3728, 0.9836, 0.3492, 0.9768, 0.326, 0.9688, 0.3032, 0.9597, 0.2809, 0.9495, 0.2591, 0.9382, 0.2379, 0.9259, 0.2173, 0.9125, 0.1974, 0.8981, 0.1783, 0.8828, 0.1599, 0.8665, 0.1423, 0.8494, 0.1256, 0.8314, 0.1098, 0.8127, 0.09489, 0.7931, 0.08099, 0.7729, 0.0681, 0.752, 0.05626, 0.7305, 0.04548, 0.7085, 0.0358, 0.6859, 0.02724, 0.6629, 0.01981, 0.6395, 0.01354, 0.6158, 0.008446, 0.5918, 0.004534, 0.5676, 0.001816, 0.5432, 0.000298, 0.5187, -1.621e-05, 0.4941, 0.000874, 0.4696, 0.002967, 0.4451, 0.006257, 0.4208, 0.01074, 0.3967, 0.01639, 0.3728, 0.02322, 0.3492, 0.03119, 0.326, 0.04029, 0.3032, 0.0505, 0.2809, 0.06179, 0.2591, 0.07414, 0.2379, 0.08751, 0.2173, 0.1019, 0.1974, 0.1172, 0.1783, 0.1335, 0.1599, 0.1506, 0.1423, 0.1686, 0.1256, 0.1873, 0.1098, 0.2069, 0.09489, 0.2271, 0.08099, 0.248, 0.0681, 0.2695, 0.05626, 0.2915, 0.04548, 0.3141, 0.0358, 0.3371, 0.02724, 0.3605, 0.01981, 0.3842, 0.01354, 0.4082, 0.008446, 0.4324, 0.004534, 0.4568, 0.001816, 0.4813, 0.000298, 0.5059, -1.615e-05, 0.5304, 0.0008741, 0.5549, 0.002967, 0.5792, 0.006257, 0.6033, 0.01074, 0.6272, 0.01639, 0.6508, 0.02322, 0.674, 0.03119, 0.6968, 0.04029, 0.7191, 0.0505, 0.7409, 0.06179, 0.7621, 0.07414, 0.7827, 0.08751, 0.8026, 0.1019, 0.8217, 0.1172, 0.8401, 0.1335, 0.8577, 0.1506, 0.8744, 0.1686, 0.8902, 0.1873, 0.9051, 0.2069, 0.919, 0.2271, 0.9319, 0.248, 0.9437, 0.2695, 0.9545, 0.2915, 0.9642, 0.3141, 0.9728, 0.3371, 0.9802, 0.3605, 0.9865, 0.3842, 0.9916, 0.4082, 0.9955, 0.4324, 0.9982, 0.4568, 0.9997, 0.4813, 1.0, 0.5059])
_ca = me_tenken_front.color_attributes.new('Col', 'FLOAT_COLOR', 'CORNER')
_ca.data.foreach_set('color', [0.214, 0.214, 0.214, 1.0, 0.214, 0.214, 0.214, 1.0, 0.214, 0.214, 0.214, 1.0, 0.214, 0.214, 0.214, 1.0, 0.214, 0.214, 0.214, 1.0, 0.214, 0.214, 0.214, 1.0, 0.214, 0.214, 0.214, 1.0, 0.214, 0.214, 0.214, 1.0, 0.214, 0.214, 0.214, 1.0, 0.214, 0.214, 0.214, 1.0, 0.214, 0.214, 0.214, 1.0, 0.214, 0.214, 0.214, 1.0, 0.214, 0.214, 0.214, 1.0, 0.214, 0.214, 0.214, 1.0, 0.214, 0.214, 0.214, 1.0, 0.214, 0.214, 0.214, 1.0, 0.214, 0.214, 0.214, 1.0, 0.214, 0.214, 0.214, 1.0, 0.214, 0.214, 0.214, 1.0, 0.214, 0.214, 0.214, 1.0, 0.214, 0.214, 0.214, 1.0, 0.214, 0.214, 0.214, 1.0, 0.214, 0.214, 0.214, 1.0, 0.214, 0.214, 0.214, 1.0, 0.214, 0.214, 0.214, 1.0, 0.214, 0.214, 0.214, 1.0, 0.214, 0.214, 0.214, 1.0, 0.214, 0.214, 0.214, 1.0, 0.214, 0.214, 0.214, 1.0, 0.214, 0.214, 0.214, 1.0, 0.214, 0.214, 0.214, 1.0, 0.214, 0.214, 0.214, 1.0, 0.214, 0.214, 0.214, 1.0, 0.214, 0.214, 0.214, 1.0, 0.214, 0.214, 0.214, 1.0, 0.214, 0.214, 0.214, 1.0, 0.214, 0.214, 0.214, 1.0, 0.214, 0.214, 0.214, 1.0, 0.214, 0.214, 0.214, 1.0, 0.214, 0.214, 0.214, 1.0, 0.214, 0.214, 0.214, 1.0, 0.214, 0.214, 0.214, 1.0, 0.214, 0.214, 0.214, 1.0, 0.214, 0.214, 0.214, 1.0, 0.214, 0.214, 0.214, 1.0, 0.214, 0.214, 0.214, 1.0, 0.214, 0.214, 0.214, 1.0, 0.214, 0.214, 0.214, 1.0, 0.214, 0.214, 0.214, 1.0, 0.214, 0.214, 0.214, 1.0, 0.214, 0.214, 0.214, 1.0, 0.214, 0.214, 0.214, 1.0, 0.214, 0.214, 0.214, 1.0, 0.214, 0.214, 0.214, 1.0, 0.214, 0.214, 0.214, 1.0, 0.214, 0.214, 0.214, 1.0, 0.214, 0.214, 0.214, 1.0, 0.214, 0.214, 0.214, 1.0, 0.214, 0.214, 0.214, 1.0, 0.214, 0.214, 0.214, 1.0, 0.214, 0.214, 0.214, 1.0, 0.214, 0.214, 0.214, 1.0, 0.214, 0.214, 0.214, 1.0, 0.214, 0.214, 0.214, 1.0, 0.214, 0.214, 0.214, 1.0, 0.214, 0.214, 0.214, 1.0, 0.214, 0.214, 0.214, 1.0, 0.214, 0.214, 0.214, 1.0, 0.214, 0.214, 0.214, 1.0, 0.214, 0.214, 0.214, 1.0, 0.214, 0.214, 0.214, 1.0, 0.214, 0.214, 0.214, 1.0, 0.214, 0.214, 0.214, 1.0, 0.214, 0.214, 0.214, 1.0, 0.214, 0.214, 0.214, 1.0, 0.214, 0.214, 0.214, 1.0, 0.214, 0.214, 0.214, 1.0, 0.214, 0.214, 0.214, 1.0, 0.214, 0.214, 0.214, 1.0, 0.214, 0.214, 0.214, 1.0, 0.214, 0.214, 0.214, 1.0, 0.214, 0.214, 0.214, 1.0, 0.214, 0.214, 0.214, 1.0, 0.214, 0.214, 0.214, 1.0, 0.214, 0.214, 0.214, 1.0, 0.214, 0.214, 0.214, 1.0, 0.214, 0.214, 0.214, 1.0, 0.214, 0.214, 0.214, 1.0, 0.214, 0.214, 0.214, 1.0, 0.214, 0.214, 0.214, 1.0, 0.214, 0.214, 0.214, 1.0, 0.214, 0.214, 0.214, 1.0, 0.214, 0.214, 0.214, 1.0, 0.214, 0.214, 0.214, 1.0, 0.214, 0.214, 0.214, 1.0, 0.214, 0.214, 0.214, 1.0, 0.214, 0.214, 0.214, 1.0, 0.214, 0.214, 0.214, 1.0, 0.214, 0.214, 0.214, 1.0, 0.214, 0.214, 0.214, 1.0, 0.214, 0.214, 0.214, 1.0, 0.214, 0.214, 0.214, 1.0, 0.214, 0.214, 0.214, 1.0, 0.214, 0.214, 0.214, 1.0, 0.214, 0.214, 0.214, 1.0, 0.214, 0.214, 0.214, 1.0, 0.214, 0.214, 0.214, 1.0, 0.214, 0.214, 0.214, 1.0, 0.214, 0.214, 0.214, 1.0, 0.214, 0.214, 0.214, 1.0, 0.214, 0.214, 0.214, 1.0, 0.214, 0.214, 0.214, 1.0, 0.214, 0.214, 0.214, 1.0, 0.214, 0.214, 0.214, 1.0, 0.214, 0.214, 0.214, 1.0, 0.214, 0.214, 0.214, 1.0, 0.214, 0.214, 0.214, 1.0, 0.214, 0.214, 0.214, 1.0, 0.214, 0.214, 0.214, 1.0, 0.214, 0.214, 0.214, 1.0, 0.214, 0.214, 0.214, 1.0, 0.214, 0.214, 0.214, 1.0, 0.214, 0.214, 0.214, 1.0, 0.214, 0.214, 0.214, 1.0, 0.214, 0.214, 0.214, 1.0, 0.214, 0.214, 0.214, 1.0, 0.214, 0.214, 0.214, 1.0, 0.214, 0.214, 0.214, 1.0])
_ca = me_tenken_front.color_attributes.new('Col_alpha', 'FLOAT_COLOR', 'CORNER')
_ca.data.foreach_set('color', [0.214, 0.214, 0.214, 1.0, 0.214, 0.214, 0.214, 1.0, 0.214, 0.214, 0.214, 1.0, 0.214, 0.214, 0.214, 1.0, 0.214, 0.214, 0.214, 1.0, 0.214, 0.214, 0.214, 1.0, 0.214, 0.214, 0.214, 1.0, 0.214, 0.214, 0.214, 1.0, 0.214, 0.214, 0.214, 1.0, 0.214, 0.214, 0.214, 1.0, 0.214, 0.214, 0.214, 1.0, 0.214, 0.214, 0.214, 1.0, 0.214, 0.214, 0.214, 1.0, 0.214, 0.214, 0.214, 1.0, 0.214, 0.214, 0.214, 1.0, 0.214, 0.214, 0.214, 1.0, 0.214, 0.214, 0.214, 1.0, 0.214, 0.214, 0.214, 1.0, 0.214, 0.214, 0.214, 1.0, 0.214, 0.214, 0.214, 1.0, 0.214, 0.214, 0.214, 1.0, 0.214, 0.214, 0.214, 1.0, 0.214, 0.214, 0.214, 1.0, 0.214, 0.214, 0.214, 1.0, 0.214, 0.214, 0.214, 1.0, 0.214, 0.214, 0.214, 1.0, 0.214, 0.214, 0.214, 1.0, 0.214, 0.214, 0.214, 1.0, 0.214, 0.214, 0.214, 1.0, 0.214, 0.214, 0.214, 1.0, 0.214, 0.214, 0.214, 1.0, 0.214, 0.214, 0.214, 1.0, 0.214, 0.214, 0.214, 1.0, 0.214, 0.214, 0.214, 1.0, 0.214, 0.214, 0.214, 1.0, 0.214, 0.214, 0.214, 1.0, 0.214, 0.214, 0.214, 1.0, 0.214, 0.214, 0.214, 1.0, 0.214, 0.214, 0.214, 1.0, 0.214, 0.214, 0.214, 1.0, 0.214, 0.214, 0.214, 1.0, 0.214, 0.214, 0.214, 1.0, 0.214, 0.214, 0.214, 1.0, 0.214, 0.214, 0.214, 1.0, 0.214, 0.214, 0.214, 1.0, 0.214, 0.214, 0.214, 1.0, 0.214, 0.214, 0.214, 1.0, 0.214, 0.214, 0.214, 1.0, 0.214, 0.214, 0.214, 1.0, 0.214, 0.214, 0.214, 1.0, 0.214, 0.214, 0.214, 1.0, 0.214, 0.214, 0.214, 1.0, 0.214, 0.214, 0.214, 1.0, 0.214, 0.214, 0.214, 1.0, 0.214, 0.214, 0.214, 1.0, 0.214, 0.214, 0.214, 1.0, 0.214, 0.214, 0.214, 1.0, 0.214, 0.214, 0.214, 1.0, 0.214, 0.214, 0.214, 1.0, 0.214, 0.214, 0.214, 1.0, 0.214, 0.214, 0.214, 1.0, 0.214, 0.214, 0.214, 1.0, 0.214, 0.214, 0.214, 1.0, 0.214, 0.214, 0.214, 1.0, 0.214, 0.214, 0.214, 1.0, 0.214, 0.214, 0.214, 1.0, 0.214, 0.214, 0.214, 1.0, 0.214, 0.214, 0.214, 1.0, 0.214, 0.214, 0.214, 1.0, 0.214, 0.214, 0.214, 1.0, 0.214, 0.214, 0.214, 1.0, 0.214, 0.214, 0.214, 1.0, 0.214, 0.214, 0.214, 1.0, 0.214, 0.214, 0.214, 1.0, 0.214, 0.214, 0.214, 1.0, 0.214, 0.214, 0.214, 1.0, 0.214, 0.214, 0.214, 1.0, 0.214, 0.214, 0.214, 1.0, 0.214, 0.214, 0.214, 1.0, 0.214, 0.214, 0.214, 1.0, 0.214, 0.214, 0.214, 1.0, 0.214, 0.214, 0.214, 1.0, 0.214, 0.214, 0.214, 1.0, 0.214, 0.214, 0.214, 1.0, 0.214, 0.214, 0.214, 1.0, 0.214, 0.214, 0.214, 1.0, 0.214, 0.214, 0.214, 1.0, 0.214, 0.214, 0.214, 1.0, 0.214, 0.214, 0.214, 1.0, 0.214, 0.214, 0.214, 1.0, 0.214, 0.214, 0.214, 1.0, 0.214, 0.214, 0.214, 1.0, 0.214, 0.214, 0.214, 1.0, 0.214, 0.214, 0.214, 1.0, 0.214, 0.214, 0.214, 1.0, 0.214, 0.214, 0.214, 1.0, 0.214, 0.214, 0.214, 1.0, 0.214, 0.214, 0.214, 1.0, 0.214, 0.214, 0.214, 1.0, 0.214, 0.214, 0.214, 1.0, 0.214, 0.214, 0.214, 1.0, 0.214, 0.214, 0.214, 1.0, 0.214, 0.214, 0.214, 1.0, 0.214, 0.214, 0.214, 1.0, 0.214, 0.214, 0.214, 1.0, 0.214, 0.214, 0.214, 1.0, 0.214, 0.214, 0.214, 1.0, 0.214, 0.214, 0.214, 1.0, 0.214, 0.214, 0.214, 1.0, 0.214, 0.214, 0.214, 1.0, 0.214, 0.214, 0.214, 1.0, 0.214, 0.214, 0.214, 1.0, 0.214, 0.214, 0.214, 1.0, 0.214, 0.214, 0.214, 1.0, 0.214, 0.214, 0.214, 1.0, 0.214, 0.214, 0.214, 1.0, 0.214, 0.214, 0.214, 1.0, 0.214, 0.214, 0.214, 1.0, 0.214, 0.214, 0.214, 1.0, 0.214, 0.214, 0.214, 1.0, 0.214, 0.214, 0.214, 1.0, 0.214, 0.214, 0.214, 1.0, 0.214, 0.214, 0.214, 1.0, 0.214, 0.214, 0.214, 1.0, 0.214, 0.214, 0.214, 1.0, 0.214, 0.214, 0.214, 1.0, 0.214, 0.214, 0.214, 1.0, 0.214, 0.214, 0.214, 1.0])
me_tenken_front.materials.append(mat_tenken_front)
me_tenken_front.update()
me_tenken_back = bpy.data.meshes.new('tenken_back')
me_tenken_back.from_pydata([(0.0, 0.07, 0.0), (-0.003435, 0.06992, 0.0), (-0.006861, 0.06966, 0.0), (-0.01027, 0.06924, 0.0), (-0.01366, 0.06865, 0.0), (-0.01701, 0.0679, 0.0), (-0.02032, 0.06699, 0.0), (-0.02358, 0.06591, 0.0), (-0.02679, 0.06467, 0.0), (-0.02993, 0.06328, 0.0), (-0.033, 0.06173, 0.0), (-0.03599, 0.06004, 0.0), (-0.03889, 0.0582, 0.0), (-0.0417, 0.05622, 0.0), (-0.04441, 0.05411, 0.0), (-0.04701, 0.05187, 0.0), (-0.0495, 0.0495, 0.0), (-0.05187, 0.04701, 0.0), (-0.05411, 0.04441, 0.0), (-0.05622, 0.0417, 0.0), (-0.0582, 0.03889, 0.0), (-0.06004, 0.03599, 0.0), (-0.06173, 0.033, 0.0), (-0.06328, 0.02993, 0.0), (-0.06467, 0.02679, 0.0), (-0.06591, 0.02358, 0.0), (-0.06699, 0.02032, 0.0), (-0.0679, 0.01701, 0.0), (-0.06865, 0.01366, 0.0), (-0.06924, 0.01027, 0.0), (-0.06966, 0.006861, 0.0), (-0.06992, 0.003435, 0.0), (-0.07, 0.0, 0.0), (-0.06992, -0.003435, 0.0), (-0.06966, -0.006861, 0.0), (-0.06924, -0.01027, 0.0), (-0.06865, -0.01366, 0.0), (-0.0679, -0.01701, 0.0), (-0.06699, -0.02032, 0.0), (-0.06591, -0.02358, 0.0), (-0.06467, -0.02679, 0.0), (-0.06328, -0.02993, 0.0), (-0.06173, -0.033, 0.0), (-0.06004, -0.03599, 0.0), (-0.0582, -0.03889, 0.0), (-0.05622, -0.0417, 0.0), (-0.05411, -0.04441, 0.0), (-0.05187, -0.04701, 0.0), (-0.0495, -0.0495, 0.0), (-0.04701, -0.05187, 0.0), (-0.04441, -0.05411, 0.0), (-0.0417, -0.05622, 0.0), (-0.03889, -0.0582, 0.0), (-0.03599, -0.06004, 0.0), (-0.033, -0.06173, 0.0), (-0.02993, -0.06328, 0.0), (-0.02679, -0.06467, 0.0), (-0.02358, -0.06591, 0.0), (-0.02032, -0.06699, 0.0), (-0.01701, -0.0679, 0.0), (-0.01366, -0.06865, 0.0), (-0.01027, -0.06924, 0.0), (-0.006861, -0.06966, 0.0), (-0.003435, -0.06992, 0.0), (0.0, -0.07, 0.0), (0.003435, -0.06992, 0.0), (0.006861, -0.06966, 0.0), (0.01027, -0.06924, 0.0), (0.01366, -0.06865, 0.0), (0.01701, -0.0679, 0.0), (0.02032, -0.06699, 0.0), (0.02358, -0.06591, 0.0), (0.02679, -0.06467, 0.0), (0.02993, -0.06328, 0.0), (0.033, -0.06173, 0.0), (0.03599, -0.06004, 0.0), (0.03889, -0.0582, 0.0), (0.0417, -0.05622, 0.0), (0.04441, -0.05411, 0.0), (0.04701, -0.05187, 0.0), (0.0495, -0.0495, 0.0), (0.05187, -0.04701, 0.0), (0.05411, -0.04441, 0.0), (0.05622, -0.0417, 0.0), (0.0582, -0.03889, 0.0), (0.06004, -0.03599, 0.0), (0.06173, -0.033, 0.0), (0.06328, -0.02993, 0.0), (0.06467, -0.02679, 0.0), (0.06591, -0.02358, 0.0), (0.06699, -0.02032, 0.0), (0.0679, -0.01701, 0.0), (0.06865, -0.01366, 0.0), (0.06924, -0.01027, 0.0), (0.06966, -0.006861, 0.0), (0.06992, -0.003435, 0.0), (0.07, 0.0, 0.0), (0.06992, 0.003435, 0.0), (0.06966, 0.006861, 0.0), (0.06924, 0.01027, 0.0), (0.06865, 0.01366, 0.0), (0.0679, 0.01701, 0.0), (0.06699, 0.02032, 0.0), (0.06591, 0.02358, 0.0), (0.06467, 0.02679, 0.0), (0.06328, 0.02993, 0.0), (0.06173, 0.033, 0.0), (0.06004, 0.03599, 0.0), (0.0582, 0.03889, 0.0), (0.05622, 0.0417, 0.0), (0.05411, 0.04441, 0.0), (0.05187, 0.04701, 0.0), (0.0495, 0.0495, 0.0), (0.04701, 0.05187, 0.0), (0.04441, 0.05411, 0.0), (0.0417, 0.05622, 0.0), (0.03889, 0.0582, 0.0), (0.03599, 0.06004, 0.0), (0.033, 0.06173, 0.0), (0.02993, 0.06328, 0.0), (0.02679, 0.06467, 0.0), (0.02358, 0.06591, 0.0), (0.02032, 0.06699, 0.0), (0.01701, 0.0679, 0.0), (0.01366, 0.06865, 0.0), (0.01027, 0.06924, 0.0), (0.006861, 0.06966, 0.0), (0.003435, 0.06992, 0.0)], [], [(1, 0, 127, 126, 125, 124, 123, 122, 121, 120, 119, 118, 117, 116, 115, 114, 113, 112, 111, 110, 109, 108, 107, 106, 105, 104, 103, 102, 101, 100, 99, 98, 97, 96, 95, 94, 93, 92, 91, 90, 89, 88, 87, 86, 85, 84, 83, 82, 81, 80, 79, 78, 77, 76, 75, 74, 73, 72, 71, 70, 69, 68, 67, 66, 65, 64, 63, 62, 61, 60, 59, 58, 57, 56, 55, 54, 53, 52, 51, 50, 49, 48, 47, 46, 45, 44, 43, 42, 41, 40, 39, 38, 37, 36, 35, 34, 33, 32, 31, 30, 29, 28, 27, 26, 25, 24, 23, 22, 21, 20, 19, 18, 17, 16, 15, 14, 13, 12, 11, 10, 9, 8, 7, 6, 5, 4, 3, 2)])
_uv = me_tenken_back.uv_layers.new(name='UVマップ')
_uv.uv.foreach_set('vector', [0.0005197, 0.5239, -5.028e-05, 0.4993, 0.0005844, 0.4748, 0.002422, 0.4503, 0.005459, 0.426, 0.009686, 0.4018, 0.0151, 0.3779, 0.02167, 0.3542, 0.0294, 0.3309, 0.03827, 0.308, 0.04824, 0.2856, 0.05931, 0.2637, 0.07143, 0.2424, 0.08459, 0.2216, 0.09875, 0.2016, 0.1139, 0.1823, 0.1299, 0.1637, 0.1469, 0.1459, 0.1647, 0.129, 0.1833, 0.113, 0.2026, 0.09796, 0.2227, 0.08386, 0.2435, 0.07075, 0.2649, 0.05868, 0.2868, 0.04768, 0.3092, 0.03776, 0.3322, 0.02896, 0.3555, 0.02129, 0.3791, 0.01478, 0.4031, 0.00943, 0.4273, 0.005265, 0.4516, 0.002293, 0.4761, 0.0005198, 0.5007, -5.022e-05, 0.5252, 0.0005845, 0.5497, 0.002422, 0.574, 0.005459, 0.5982, 0.009687, 0.6221, 0.0151, 0.6458, 0.02167, 0.6691, 0.0294, 0.692, 0.03827, 0.7144, 0.04824, 0.7363, 0.05931, 0.7576, 0.07143, 0.7784, 0.08459, 0.7984, 0.09875, 0.8177, 0.1139, 0.8363, 0.1299, 0.8541, 0.1469, 0.871, 0.1647, 0.887, 0.1833, 0.902, 0.2026, 0.9161, 0.2227, 0.9292, 0.2435, 0.9413, 0.2649, 0.9523, 0.2868, 0.9622, 0.3092, 0.971, 0.3322, 0.9787, 0.3555, 0.9852, 0.3791, 0.9906, 0.4031, 0.9947, 0.4273, 0.9977, 0.4516, 0.9995, 0.4761, 1.0, 0.5007, 0.9994, 0.5252, 0.9976, 0.5497, 0.9945, 0.574, 0.9903, 0.5982, 0.9849, 0.6221, 0.9783, 0.6458, 0.9706, 0.6691, 0.9617, 0.692, 0.9518, 0.7144, 0.9407, 0.7363, 0.9286, 0.7576, 0.9154, 0.7784, 0.9013, 0.7984, 0.8861, 0.8177, 0.8701, 0.8363, 0.8531, 0.8541, 0.8353, 0.871, 0.8167, 0.887, 0.7974, 0.902, 0.7773, 0.9161, 0.7565, 0.9292, 0.7351, 0.9413, 0.7132, 0.9523, 0.6908, 0.9622, 0.6678, 0.971, 0.6445, 0.9787, 0.6209, 0.9852, 0.5969, 0.9906, 0.5727, 0.9947, 0.5484, 0.9977, 0.5239, 0.9995, 0.4993, 1.0, 0.4748, 0.9994, 0.4503, 0.9976, 0.426, 0.9945, 0.4018, 0.9903, 0.3779, 0.9849, 0.3542, 0.9783, 0.3309, 0.9706, 0.308, 0.9617, 0.2856, 0.9518, 0.2637, 0.9407, 0.2424, 0.9286, 0.2216, 0.9154, 0.2016, 0.9013, 0.1823, 0.8861, 0.1637, 0.8701, 0.1459, 0.8531, 0.129, 0.8353, 0.113, 0.8167, 0.09796, 0.7974, 0.08386, 0.7773, 0.07075, 0.7565, 0.05868, 0.7351, 0.04768, 0.7132, 0.03776, 0.6908, 0.02896, 0.6678, 0.02129, 0.6445, 0.01478, 0.6209, 0.00943, 0.5969, 0.005265, 0.5727, 0.002293, 0.5484])
_ca = me_tenken_back.color_attributes.new('Col', 'FLOAT_COLOR', 'CORNER')
_ca.data.foreach_set('color', [0.214, 0.214, 0.214, 1.0, 0.214, 0.214, 0.214, 1.0, 0.214, 0.214, 0.214, 1.0, 0.214, 0.214, 0.214, 1.0, 0.214, 0.214, 0.214, 1.0, 0.214, 0.214, 0.214, 1.0, 0.214, 0.214, 0.214, 1.0, 0.214, 0.214, 0.214, 1.0, 0.214, 0.214, 0.214, 1.0, 0.214, 0.214, 0.214, 1.0, 0.214, 0.214, 0.214, 1.0, 0.214, 0.214, 0.214, 1.0, 0.214, 0.214, 0.214, 1.0, 0.214, 0.214, 0.214, 1.0, 0.214, 0.214, 0.214, 1.0, 0.214, 0.214, 0.214, 1.0, 0.214, 0.214, 0.214, 1.0, 0.214, 0.214, 0.214, 1.0, 0.214, 0.214, 0.214, 1.0, 0.214, 0.214, 0.214, 1.0, 0.214, 0.214, 0.214, 1.0, 0.214, 0.214, 0.214, 1.0, 0.214, 0.214, 0.214, 1.0, 0.214, 0.214, 0.214, 1.0, 0.214, 0.214, 0.214, 1.0, 0.214, 0.214, 0.214, 1.0, 0.214, 0.214, 0.214, 1.0, 0.214, 0.214, 0.214, 1.0, 0.214, 0.214, 0.214, 1.0, 0.214, 0.214, 0.214, 1.0, 0.214, 0.214, 0.214, 1.0, 0.214, 0.214, 0.214, 1.0, 0.214, 0.214, 0.214, 1.0, 0.214, 0.214, 0.214, 1.0, 0.214, 0.214, 0.214, 1.0, 0.214, 0.214, 0.214, 1.0, 0.214, 0.214, 0.214, 1.0, 0.214, 0.214, 0.214, 1.0, 0.214, 0.214, 0.214, 1.0, 0.214, 0.214, 0.214, 1.0, 0.214, 0.214, 0.214, 1.0, 0.214, 0.214, 0.214, 1.0, 0.214, 0.214, 0.214, 1.0, 0.214, 0.214, 0.214, 1.0, 0.214, 0.214, 0.214, 1.0, 0.214, 0.214, 0.214, 1.0, 0.214, 0.214, 0.214, 1.0, 0.214, 0.214, 0.214, 1.0, 0.214, 0.214, 0.214, 1.0, 0.214, 0.214, 0.214, 1.0, 0.214, 0.214, 0.214, 1.0, 0.214, 0.214, 0.214, 1.0, 0.214, 0.214, 0.214, 1.0, 0.214, 0.214, 0.214, 1.0, 0.214, 0.214, 0.214, 1.0, 0.214, 0.214, 0.214, 1.0, 0.214, 0.214, 0.214, 1.0, 0.214, 0.214, 0.214, 1.0, 0.214, 0.214, 0.214, 1.0, 0.214, 0.214, 0.214, 1.0, 0.214, 0.214, 0.214, 1.0, 0.214, 0.214, 0.214, 1.0, 0.214, 0.214, 0.214, 1.0, 0.214, 0.214, 0.214, 1.0, 0.214, 0.214, 0.214, 1.0, 0.214, 0.214, 0.214, 1.0, 0.214, 0.214, 0.214, 1.0, 0.214, 0.214, 0.214, 1.0, 0.214, 0.214, 0.214, 1.0, 0.214, 0.214, 0.214, 1.0, 0.214, 0.214, 0.214, 1.0, 0.214, 0.214, 0.214, 1.0, 0.214, 0.214, 0.214, 1.0, 0.214, 0.214, 0.214, 1.0, 0.214, 0.214, 0.214, 1.0, 0.214, 0.214, 0.214, 1.0, 0.214, 0.214, 0.214, 1.0, 0.214, 0.214, 0.214, 1.0, 0.214, 0.214, 0.214, 1.0, 0.214, 0.214, 0.214, 1.0, 0.214, 0.214, 0.214, 1.0, 0.214, 0.214, 0.214, 1.0, 0.214, 0.214, 0.214, 1.0, 0.214, 0.214, 0.214, 1.0, 0.214, 0.214, 0.214, 1.0, 0.214, 0.214, 0.214, 1.0, 0.214, 0.214, 0.214, 1.0, 0.214, 0.214, 0.214, 1.0, 0.214, 0.214, 0.214, 1.0, 0.214, 0.214, 0.214, 1.0, 0.214, 0.214, 0.214, 1.0, 0.214, 0.214, 0.214, 1.0, 0.214, 0.214, 0.214, 1.0, 0.214, 0.214, 0.214, 1.0, 0.214, 0.214, 0.214, 1.0, 0.214, 0.214, 0.214, 1.0, 0.214, 0.214, 0.214, 1.0, 0.214, 0.214, 0.214, 1.0, 0.214, 0.214, 0.214, 1.0, 0.214, 0.214, 0.214, 1.0, 0.214, 0.214, 0.214, 1.0, 0.214, 0.214, 0.214, 1.0, 0.214, 0.214, 0.214, 1.0, 0.214, 0.214, 0.214, 1.0, 0.214, 0.214, 0.214, 1.0, 0.214, 0.214, 0.214, 1.0, 0.214, 0.214, 0.214, 1.0, 0.214, 0.214, 0.214, 1.0, 0.214, 0.214, 0.214, 1.0, 0.214, 0.214, 0.214, 1.0, 0.214, 0.214, 0.214, 1.0, 0.214, 0.214, 0.214, 1.0, 0.214, 0.214, 0.214, 1.0, 0.214, 0.214, 0.214, 1.0, 0.214, 0.214, 0.214, 1.0, 0.214, 0.214, 0.214, 1.0, 0.214, 0.214, 0.214, 1.0, 0.214, 0.214, 0.214, 1.0, 0.214, 0.214, 0.214, 1.0, 0.214, 0.214, 0.214, 1.0, 0.214, 0.214, 0.214, 1.0, 0.214, 0.214, 0.214, 1.0, 0.214, 0.214, 0.214, 1.0, 0.214, 0.214, 0.214, 1.0, 0.214, 0.214, 0.214, 1.0, 0.214, 0.214, 0.214, 1.0, 0.214, 0.214, 0.214, 1.0, 0.214, 0.214, 0.214, 1.0])
_ca = me_tenken_back.color_attributes.new('Col_alpha', 'FLOAT_COLOR', 'CORNER')
_ca.data.foreach_set('color', [0.214, 0.214, 0.214, 1.0, 0.214, 0.214, 0.214, 1.0, 0.214, 0.214, 0.214, 1.0, 0.214, 0.214, 0.214, 1.0, 0.214, 0.214, 0.214, 1.0, 0.214, 0.214, 0.214, 1.0, 0.214, 0.214, 0.214, 1.0, 0.214, 0.214, 0.214, 1.0, 0.214, 0.214, 0.214, 1.0, 0.214, 0.214, 0.214, 1.0, 0.214, 0.214, 0.214, 1.0, 0.214, 0.214, 0.214, 1.0, 0.214, 0.214, 0.214, 1.0, 0.214, 0.214, 0.214, 1.0, 0.214, 0.214, 0.214, 1.0, 0.214, 0.214, 0.214, 1.0, 0.214, 0.214, 0.214, 1.0, 0.214, 0.214, 0.214, 1.0, 0.214, 0.214, 0.214, 1.0, 0.214, 0.214, 0.214, 1.0, 0.214, 0.214, 0.214, 1.0, 0.214, 0.214, 0.214, 1.0, 0.214, 0.214, 0.214, 1.0, 0.214, 0.214, 0.214, 1.0, 0.214, 0.214, 0.214, 1.0, 0.214, 0.214, 0.214, 1.0, 0.214, 0.214, 0.214, 1.0, 0.214, 0.214, 0.214, 1.0, 0.214, 0.214, 0.214, 1.0, 0.214, 0.214, 0.214, 1.0, 0.214, 0.214, 0.214, 1.0, 0.214, 0.214, 0.214, 1.0, 0.214, 0.214, 0.214, 1.0, 0.214, 0.214, 0.214, 1.0, 0.214, 0.214, 0.214, 1.0, 0.214, 0.214, 0.214, 1.0, 0.214, 0.214, 0.214, 1.0, 0.214, 0.214, 0.214, 1.0, 0.214, 0.214, 0.214, 1.0, 0.214, 0.214, 0.214, 1.0, 0.214, 0.214, 0.214, 1.0, 0.214, 0.214, 0.214, 1.0, 0.214, 0.214, 0.214, 1.0, 0.214, 0.214, 0.214, 1.0, 0.214, 0.214, 0.214, 1.0, 0.214, 0.214, 0.214, 1.0, 0.214, 0.214, 0.214, 1.0, 0.214, 0.214, 0.214, 1.0, 0.214, 0.214, 0.214, 1.0, 0.214, 0.214, 0.214, 1.0, 0.214, 0.214, 0.214, 1.0, 0.214, 0.214, 0.214, 1.0, 0.214, 0.214, 0.214, 1.0, 0.214, 0.214, 0.214, 1.0, 0.214, 0.214, 0.214, 1.0, 0.214, 0.214, 0.214, 1.0, 0.214, 0.214, 0.214, 1.0, 0.214, 0.214, 0.214, 1.0, 0.214, 0.214, 0.214, 1.0, 0.214, 0.214, 0.214, 1.0, 0.214, 0.214, 0.214, 1.0, 0.214, 0.214, 0.214, 1.0, 0.214, 0.214, 0.214, 1.0, 0.214, 0.214, 0.214, 1.0, 0.214, 0.214, 0.214, 1.0, 0.214, 0.214, 0.214, 1.0, 0.214, 0.214, 0.214, 1.0, 0.214, 0.214, 0.214, 1.0, 0.214, 0.214, 0.214, 1.0, 0.214, 0.214, 0.214, 1.0, 0.214, 0.214, 0.214, 1.0, 0.214, 0.214, 0.214, 1.0, 0.214, 0.214, 0.214, 1.0, 0.214, 0.214, 0.214, 1.0, 0.214, 0.214, 0.214, 1.0, 0.214, 0.214, 0.214, 1.0, 0.214, 0.214, 0.214, 1.0, 0.214, 0.214, 0.214, 1.0, 0.214, 0.214, 0.214, 1.0, 0.214, 0.214, 0.214, 1.0, 0.214, 0.214, 0.214, 1.0, 0.214, 0.214, 0.214, 1.0, 0.214, 0.214, 0.214, 1.0, 0.214, 0.214, 0.214, 1.0, 0.214, 0.214, 0.214, 1.0, 0.214, 0.214, 0.214, 1.0, 0.214, 0.214, 0.214, 1.0, 0.214, 0.214, 0.214, 1.0, 0.214, 0.214, 0.214, 1.0, 0.214, 0.214, 0.214, 1.0, 0.214, 0.214, 0.214, 1.0, 0.214, 0.214, 0.214, 1.0, 0.214, 0.214, 0.214, 1.0, 0.214, 0.214, 0.214, 1.0, 0.214, 0.214, 0.214, 1.0, 0.214, 0.214, 0.214, 1.0, 0.214, 0.214, 0.214, 1.0, 0.214, 0.214, 0.214, 1.0, 0.214, 0.214, 0.214, 1.0, 0.214, 0.214, 0.214, 1.0, 0.214, 0.214, 0.214, 1.0, 0.214, 0.214, 0.214, 1.0, 0.214, 0.214, 0.214, 1.0, 0.214, 0.214, 0.214, 1.0, 0.214, 0.214, 0.214, 1.0, 0.214, 0.214, 0.214, 1.0, 0.214, 0.214, 0.214, 1.0, 0.214, 0.214, 0.214, 1.0, 0.214, 0.214, 0.214, 1.0, 0.214, 0.214, 0.214, 1.0, 0.214, 0.214, 0.214, 1.0, 0.214, 0.214, 0.214, 1.0, 0.214, 0.214, 0.214, 1.0, 0.214, 0.214, 0.214, 1.0, 0.214, 0.214, 0.214, 1.0, 0.214, 0.214, 0.214, 1.0, 0.214, 0.214, 0.214, 1.0, 0.214, 0.214, 0.214, 1.0, 0.214, 0.214, 0.214, 1.0, 0.214, 0.214, 0.214, 1.0, 0.214, 0.214, 0.214, 1.0, 0.214, 0.214, 0.214, 1.0, 0.214, 0.214, 0.214, 1.0, 0.214, 0.214, 0.214, 1.0, 0.214, 0.214, 0.214, 1.0, 0.214, 0.214, 0.214, 1.0, 0.214, 0.214, 0.214, 1.0, 0.214, 0.214, 0.214, 1.0])
me_tenken_back.materials.append(mat_tenken_back)
me_tenken_back.update()

# ---- objects
ob_shaken_sticker = bpy.data.objects.new('shaken_sticker', None)
ob_front = bpy.data.objects.new('front', me_front)
ob_back = bpy.data.objects.new('back', me_back)
ob_tenken_sticker = bpy.data.objects.new('tenken_sticker', None)
ob_tenken_front = bpy.data.objects.new('tenken_front', me_tenken_front)
ob_tenken_back = bpy.data.objects.new('tenken_back', me_tenken_back)

# ---- transforms, parenting, visibility, modifiers, constraints
ob_shaken_sticker.location = (0.0, 0.0, 0.0)
ob_shaken_sticker.empty_display_type = 'ARROWS'
ob_shaken_sticker.empty_display_size = 5.0
ob_shaken_sticker.show_name = True
ob_front.parent = ob_shaken_sticker
ob_front.location = (0.0, 0.0, 0.0)
ob_front.rotation_euler = (1.571, 0.0, 0.0)
ob_back.parent = ob_shaken_sticker
ob_back.location = (0.0, 0.0, 0.0)
ob_back.rotation_euler = (1.571, 0.0, 0.0)
ob_tenken_sticker.location = (0.0, 0.0, 0.0)
ob_tenken_sticker.empty_display_type = 'ARROWS'
ob_tenken_sticker.empty_display_size = 5.0
ob_tenken_sticker.show_name = True
ob_tenken_front.parent = ob_tenken_sticker
ob_tenken_front.location = (0.0, 0.0, 0.0)
ob_tenken_front.rotation_euler = (1.571, 1.571, 0.0)
ob_tenken_back.parent = ob_tenken_sticker
ob_tenken_back.location = (0.0, 0.0, 0.0)
ob_tenken_back.rotation_euler = (1.571, 1.571, 0.0)

# ---- collection membership
scene.collection.objects.link(ob_shaken_sticker)
scene.collection.objects.link(ob_front)
scene.collection.objects.link(ob_back)
scene.collection.objects.link(ob_tenken_sticker)
scene.collection.objects.link(ob_tenken_front)
scene.collection.objects.link(ob_tenken_back)

# ---- scene / render settings (as saved in the file)
scene.frame_start = 1; scene.frame_end = 250; scene.frame_set(1)
scene.render.engine = 'BLENDER_EEVEE_NEXT'
scene.cycles.sampling_pattern = 'TABULATED_SOBOL'
scene.view_settings.view_transform = 'Standard'
bpy.context.view_layer.update()

# ---- added for rendering (the .blend has no active camera and no usable light): camera, sun
cam_auto = bpy.data.cameras.new('AutoCamera')
cam_auto.lens = 50.0
cam_auto.sensor_width = 36.0
cam_auto.clip_end = 1000.0
ob_auto_camera = bpy.data.objects.new('AutoCamera', cam_auto)
scene.collection.objects.link(ob_auto_camera)
ob_auto_camera.location = (0.185045, -0.222054, 0.148036)
ob_auto_camera.rotation_euler = (1.09748, -7.21219e-08, 0.694738)
scene.camera = ob_auto_camera
light_auto_sun = bpy.data.lights.new('AutoSun', 'SUN')
light_auto_sun.energy = 3.0
light_auto_sun.angle = 0.0523599
ob_auto_sun = bpy.data.objects.new('AutoSun', light_auto_sun)
scene.collection.objects.link(ob_auto_sun)
ob_auto_sun.rotation_euler = (0.872665, 0.174533, 0.523599)
bpy.context.view_layer.update()
